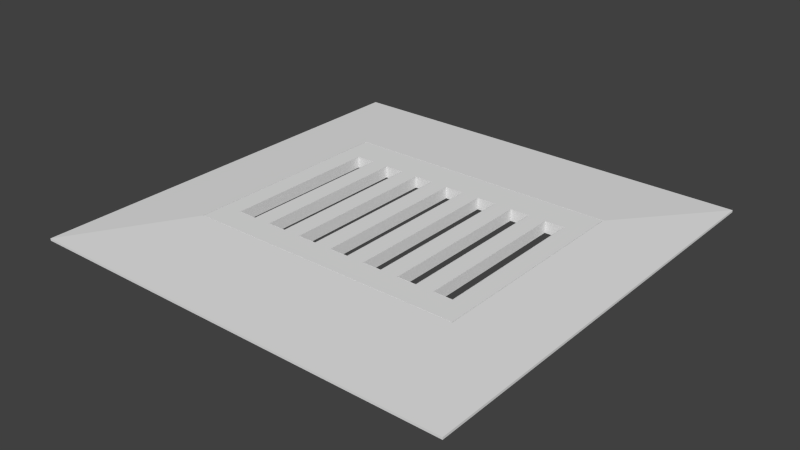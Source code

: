 # Source: BLENDER_DeckeGulliEckig.blend  (saved by Blender 2.73.0; exported with 4.5.12 LTS)
import bpy
from mathutils import Matrix  # noqa: F401  (used for matrix-valued properties, if any)

bpy.ops.wm.read_factory_settings(use_empty=True)
scene = bpy.context.scene
scene.name = 'Scene'

# ---- collections
col_collection_1 = bpy.data.collections.new('Collection 1'); scene.collection.children.link(col_collection_1)

# ---- world
world_world = bpy.data.worlds.new('World'); scene.world = world_world
world_world.color = (0.05088, 0.05088, 0.05088)
world_world.use_sun_shadow = False
world_world.sun_shadow_jitter_overblur = 0.0
world_world.cycles.sampling_method = 'MANUAL'
world_world.cycles.sample_map_resolution = 256

# ---- meshes
me_plane = bpy.data.meshes.new('Plane')
me_plane.from_pydata([(-0.6514, -0.4966, 0.02155), (-1.0, -1.0, 0.0), (1.0, -1.0, 0.0), (1.0, 1.0, 0.0), (0.6514, 0.5268, 0.02155), (0.6514, -0.4966, 0.02155), (-0.6514, 0.5268, 0.02155), (-1.0, 1.0, 0.0), (-1.0, 1.0, -0.01), (-1.0, -1.0, -0.01), (1.0, -1.0, -0.01), (1.0, 1.0, -0.01), (-0.6514, -0.4966, -0.03155), (0.6514, 0.5268, -0.03155), (-0.6514, 0.5268, -0.03155), (0.6514, -0.4966, -0.03155), (-0.471, 0.3681, 0.02155), (-0.5566, 0.3681, 0.02155), (-0.5566, -0.3715, 0.02155), (-0.471, -0.3715, 0.02155), (-0.3854, 0.3681, 0.02155), (-0.3854, -0.3715, 0.02155), (-0.2997, -0.3715, 0.02155), (-0.2997, 0.3681, 0.02155), (0.3854, 0.3681, 0.02155), (0.2997, 0.3681, 0.02155), (0.2997, -0.3715, 0.02155), (0.3854, -0.3715, 0.02155), (-0.04282, -0.3715, 0.02155), (0.04282, -0.3715, 0.02155), (0.04282, 0.3681, 0.02155), (-0.04282, 0.3681, 0.02155), (0.1284, 0.3681, 0.02155), (0.1284, -0.3715, 0.02155), (0.2141, -0.3715, 0.02155), (0.2141, 0.3681, 0.02155), (-0.2141, -0.3715, 0.02155), (-0.1284, -0.3715, 0.02155), (-0.1284, 0.3681, 0.02155), (-0.2141, 0.3681, 0.02155), (-0.4677, -0.3748, 0.02155), (-0.3887, -0.3748, 0.02155), (-0.3887, 0.3714, 0.02155), (-0.2964, 0.3714, 0.02155), (-0.2964, -0.3748, 0.02155), (-0.2174, -0.3748, 0.02155), (-0.2174, 0.3714, 0.02155), (-0.1251, 0.3714, 0.02155), (-0.1251, -0.3748, 0.02155), (-0.04612, -0.3748, 0.02155), (-0.04612, 0.3714, 0.02155), (0.04612, 0.3714, 0.02155), (0.04612, -0.3748, 0.02155), (0.1251, -0.3748, 0.02155), (0.1251, 0.3714, 0.02155), (0.2174, 0.3714, 0.02155), (0.2174, -0.3748, 0.02155), (0.2964, -0.3748, 0.02155), (0.2964, 0.3714, 0.02155), (0.3887, 0.3714, 0.02155), (0.3887, -0.3748, 0.02155), (0.4677, -0.3748, 0.02155), (0.4677, 0.3714, 0.02155), (0.5599, 0.3714, 0.02155), (0.6473, 0.5227, 0.02155), (-0.6473, 0.5227, 0.02155), (-0.6473, -0.4926, 0.02155), (-0.5599, -0.3748, 0.02155), (-0.5599, 0.3714, 0.02155), (-0.4677, 0.3714, 0.02155), (0.6473, -0.4926, 0.02155), (0.5599, -0.3748, 0.02155), (0.5566, 0.3681, 0.02155), (0.471, 0.3681, 0.02155), (0.471, -0.3715, 0.02155), (0.5566, -0.3715, 0.02155), (0.2141, -0.3715, -0.03155), (0.1284, -0.3715, -0.03155), (0.1284, 0.3681, -0.03155), (0.2141, 0.3681, -0.03155), (-0.471, 0.3681, -0.03155), (-0.471, -0.3715, -0.03155), (-0.5566, -0.3715, -0.03155), (-0.5566, 0.3681, -0.03155), (-0.3854, -0.3715, -0.03155), (-0.3854, 0.3681, -0.03155), (-0.2997, 0.3681, -0.03155), (-0.2997, -0.3715, -0.03155), (-0.2141, 0.3681, -0.03155), (-0.1284, 0.3681, -0.03155), (-0.1284, -0.3715, -0.03155), (-0.2141, -0.3715, -0.03155), (0.04282, -0.3715, -0.03155), (-0.04282, -0.3715, -0.03155), (-0.04282, 0.3681, -0.03155), (0.04282, 0.3681, -0.03155), (0.3854, -0.3715, -0.03155), (0.2997, -0.3715, -0.03155), (0.2997, 0.3681, -0.03155), (0.3854, 0.3681, -0.03155), (0.5566, 0.3681, -0.03155), (0.5566, -0.3715, -0.03155), (0.471, -0.3715, -0.03155), (0.471, 0.3681, -0.03155), (-0.4677, -0.3748, -0.03155), (-0.3887, -0.3748, -0.03155), (-0.2964, -0.3748, -0.03155), (-0.2174, -0.3748, -0.03155), (-0.1251, -0.3748, -0.03155), (-0.04612, -0.3748, -0.03155), (0.04612, -0.3748, -0.03155), (0.1251, -0.3748, -0.03155), (0.2174, -0.3748, -0.03155), (0.2964, -0.3748, -0.03155), (0.3887, -0.3748, -0.03155), (0.4677, -0.3748, -0.03155), (0.5599, -0.3748, -0.03155), (0.5599, 0.3714, -0.03155), (0.6473, 0.5227, -0.03155), (0.6473, -0.4926, -0.03155), (-0.6473, -0.4926, -0.03155), (-0.5599, -0.3748, -0.03155), (-0.4677, 0.3714, -0.03155), (-0.5599, 0.3714, -0.03155), (-0.6473, 0.5227, -0.03155), (0.4677, 0.3714, -0.03155), (0.3887, 0.3714, -0.03155), (0.2964, 0.3714, -0.03155), (0.2174, 0.3714, -0.03155), (0.1251, 0.3714, -0.03155), (0.04612, 0.3714, -0.03155), (-0.04612, 0.3714, -0.03155), (-0.1251, 0.3714, -0.03155), (-0.2174, 0.3714, -0.03155), (-0.2964, 0.3714, -0.03155), (-0.3887, 0.3714, -0.03155)], [], [(0, 1, 2, 3, 4, 5), (0, 6, 4, 3, 7, 1), (1, 7, 8, 9), (2, 1, 9, 10), (3, 2, 10, 11), (7, 3, 11, 8), (12, 9, 8, 11, 13, 14), (12, 15, 13, 11, 10, 9), (6, 0, 12, 14), (4, 6, 14, 13), (0, 5, 15, 12), (5, 4, 13, 15), (83, 82, 18, 17), (80, 83, 17, 16), (82, 81, 19, 18), (81, 80, 16, 19), (85, 84, 21, 20), (86, 85, 20, 23), (84, 87, 22, 21), (87, 86, 23, 22), (98, 97, 26, 25), (99, 98, 25, 24), (97, 96, 27, 26), (96, 99, 24, 27), (94, 93, 28, 31), (95, 94, 31, 30), (93, 92, 29, 28), (92, 95, 30, 29), (78, 77, 33, 32), (79, 78, 32, 35), (77, 76, 34, 33), (76, 79, 35, 34), (88, 91, 36, 39), (89, 88, 39, 38), (91, 90, 37, 36), (90, 89, 38, 37), (40, 41, 42, 43, 44, 45, 46, 47, 48, 49, 50, 51, 52, 53, 54, 55, 56, 57, 58, 59, 60, 61, 62, 63, 64, 65, 66, 67, 68, 69), (40, 67, 66, 70, 64, 63, 71, 61, 60, 57, 56, 53, 52, 49, 48, 45, 44, 41), (104, 105, 106, 107, 108, 109, 110, 111, 112, 113, 114, 115, 116, 117, 118, 119, 120, 121), (104, 122, 123, 121, 120, 124, 118, 117, 125, 115, 114, 126, 127, 113, 112, 128, 129, 111, 110, 130, 131, 109, 108, 132, 133, 107, 106, 134, 135, 105), (50, 49, 109, 131), (51, 50, 131, 130), (49, 52, 110, 109), (52, 51, 130, 110), (46, 45, 107, 133), (47, 46, 133, 132), (45, 48, 108, 107), (48, 47, 132, 108), (42, 41, 105, 135), (43, 42, 135, 134), (41, 44, 106, 105), (44, 43, 134, 106), (68, 67, 121, 123), (69, 68, 123, 122), (67, 40, 104, 121), (40, 69, 122, 104), (54, 53, 111, 129), (55, 54, 129, 128), (53, 56, 112, 111), (56, 55, 128, 112), (58, 57, 113, 127), (59, 58, 127, 126), (57, 60, 114, 113), (60, 59, 126, 114), (62, 61, 115, 125), (63, 62, 125, 117), (61, 71, 116, 115), (71, 63, 117, 116), (124, 120, 66, 65), (118, 124, 65, 64), (120, 119, 70, 66), (119, 118, 64, 70), (103, 102, 74, 73), (100, 103, 73, 72), (102, 101, 75, 74), (101, 100, 72, 75)])
me_plane.use_remesh_preserve_volume = False
me_plane.use_remesh_preserve_attributes = False
me_plane.use_mirror_vertex_groups = False
me_plane.update()

# ---- objects
ob_deckemitgullieckig = bpy.data.objects.new('DeckeMitGulliEckig', me_plane)

# ---- transforms, parenting, visibility, modifiers, constraints
ob_deckemitgullieckig.location = (0.0, 0.0, 0.0)
ob_deckemitgullieckig.lineart.crease_threshold = 0.0

# ---- collection membership
col_collection_1.objects.link(ob_deckemitgullieckig)

# ---- scene / render settings (as saved in the file)
scene.frame_start = 1; scene.frame_end = 250; scene.frame_set(1)
scene.render.engine = 'BLENDER_EEVEE_NEXT'
scene.render.resolution_percentage = 50
scene.render.dither_intensity = 0.0
scene.cycles.use_denoising = False
scene.cycles.samples = 10
scene.cycles.sampling_pattern = 'TABULATED_SOBOL'
scene.cycles.light_sampling_threshold = 0.0
scene.cycles.use_adaptive_sampling = False
scene.cycles.use_light_tree = False
scene.cycles.blur_glossy = 0.0
scene.cycles.volume_bounces = 1
scene.cycles.pixel_filter_type = 'GAUSSIAN'
scene.cycles.sample_clamp_indirect = 0.0
scene.view_settings.view_transform = 'Standard'
bpy.context.view_layer.update()

# ---- added for rendering (the .blend has no active camera and no usable light): camera, sun
cam_auto = bpy.data.cameras.new('AutoCamera')
cam_auto.lens = 50.0
cam_auto.sensor_width = 36.0
cam_auto.clip_end = 1000.0
ob_auto_camera = bpy.data.objects.new('AutoCamera', cam_auto)
scene.collection.objects.link(ob_auto_camera)
ob_auto_camera.location = (2.61739, -3.14087, 2.08891)
ob_auto_camera.rotation_euler = (1.09748, -7.21219e-08, 0.694738)
scene.camera = ob_auto_camera
light_auto_sun = bpy.data.lights.new('AutoSun', 'SUN')
light_auto_sun.energy = 3.0
light_auto_sun.angle = 0.0523599
ob_auto_sun = bpy.data.objects.new('AutoSun', light_auto_sun)
scene.collection.objects.link(ob_auto_sun)
ob_auto_sun.rotation_euler = (0.872665, 0.174533, 0.523599)
bpy.context.view_layer.update()

